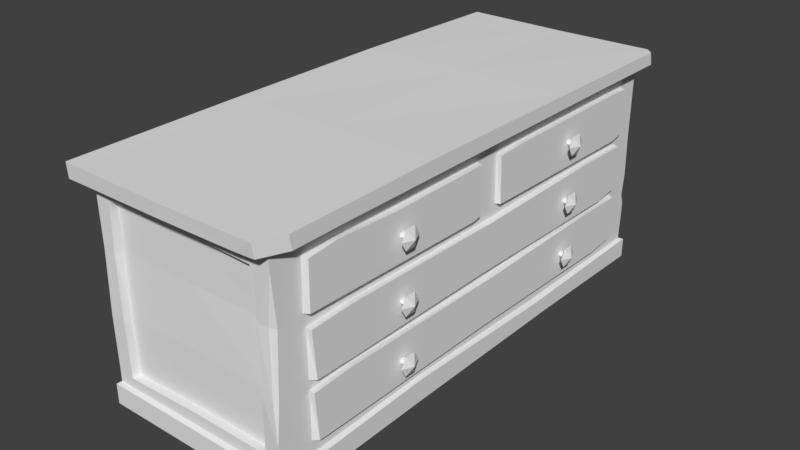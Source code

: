 # Source: cabinet_1.blend  (saved by Blender 2.78.0; exported with 4.5.12 LTS)
import bpy
from mathutils import Matrix  # noqa: F401  (used for matrix-valued properties, if any)

bpy.ops.wm.read_factory_settings(use_empty=True)
scene = bpy.context.scene
scene.name = 'Scene'

# ---- collections
col_collection_1 = bpy.data.collections.new('Collection 1'); scene.collection.children.link(col_collection_1)

# ---- world
world_world = bpy.data.worlds.new('World'); scene.world = world_world
world_world.color = (0.05088, 0.05088, 0.05088)
world_world.use_sun_shadow = False
world_world.sun_shadow_jitter_overblur = 0.0
world_world.cycles.sampling_method = 'MANUAL'

# ---- meshes
me_cube_002 = bpy.data.meshes.new('Cube.002')
me_cube_002.from_pydata([(0.5129, -1.185, 0.898), (0.5129, -1.185, 1.156), (0.5129, -0.04312, 1.121), (0.5129, -0.05693, 1.156), (0.547, -1.176, 0.904), (0.547, -1.174, 1.149), (0.547, -0.05079, 1.119), (0.547, -0.05693, 1.156), (0.5129, 0.08795, 0.898), (0.5129, 0.0891, 1.147), (0.5129, 1.216, 0.898), (0.5129, 1.216, 1.156), (0.547, 0.09945, 0.9001), (0.547, 0.0891, 1.147), (0.547, 1.207, 0.9052), (0.547, 1.208, 1.152), (0.5129, -0.113, 0.8891), (0.5129, -1.01, 1.166), (0.547, -0.113, 0.8891), (0.547, -1.01, 1.166), (0.5129, -0.6778, 1.155), (0.547, -0.06157, 0.8978), (0.5129, -0.05486, 0.8917), (0.547, -0.6691, 1.15), (0.5129, 0.1862, 0.8918), (0.5129, 0.2368, 1.156), (0.547, 0.1873, 0.899), (0.547, 0.2368, 1.156), (0.5129, 1.057, 1.159), (0.547, 1.131, 0.8868), (0.5129, 1.131, 0.8854), (0.547, 1.057, 1.159), (0.5129, -1.175, 0.5794), (0.5129, -1.172, 0.8287), (0.5129, 1.2, 0.5794), (0.5129, 1.2, 0.837), (0.547, -1.151, 0.5815), (0.547, -1.172, 0.8287), (0.547, 1.181, 0.5867), (0.547, 1.183, 0.8339), (0.5129, -0.9681, 0.5732), (0.5129, -0.9411, 0.84), (0.547, -0.9657, 0.5805), (0.547, -0.9411, 0.84), (0.5129, 0.8651, 0.8401), (0.547, 1.02, 0.5682), (0.5129, 1.019, 0.5668), (0.547, 0.8651, 0.8401), (0.5129, 0.02565, 0.57), (0.547, 0.0432, 0.8281), (0.5129, 0.02332, 0.8386), (0.547, 0.0005743, 0.5833), (0.5129, -1.175, 0.2781), (0.5129, -1.172, 0.5274), (0.5129, 1.2, 0.2781), (0.5129, 1.2, 0.5357), (0.547, -1.151, 0.2802), (0.547, -1.172, 0.5274), (0.547, 1.181, 0.2854), (0.547, 1.183, 0.5326), (0.5129, -0.9681, 0.2719), (0.5129, -0.9411, 0.5387), (0.547, -0.9657, 0.2791), (0.547, -0.9411, 0.5387), (0.5129, 0.8651, 0.5388), (0.547, 1.02, 0.2669), (0.5129, 1.019, 0.2655), (0.547, 0.8651, 0.5388), (0.5129, 0.02565, 0.2687), (0.547, 0.0432, 0.5268), (0.5129, 0.02332, 0.5372), (0.547, 0.0005743, 0.282), (0.5889, -0.5562, 0.7041), (0.5889, -0.5859, 0.7554), (0.5889, -0.6451, 0.7554), (0.5889, -0.6747, 0.7041), (0.5889, -0.6451, 0.6528), (0.5889, -0.5859, 0.6528), (0.5889, -0.6007, 0.7041), (0.5889, -0.6081, 0.7169), (0.5889, -0.6229, 0.7169), (0.5889, -0.6302, 0.7041), (0.5889, -0.6229, 0.6913), (0.5889, -0.6081, 0.6913), (0.541, -0.5964, 0.7041), (0.541, -0.606, 0.7206), (0.541, -0.625, 0.7206), (0.541, -0.6345, 0.7041), (0.541, -0.625, 0.6876), (0.541, -0.606, 0.6876), (0.6162, -0.6155, 0.7041), (0.5889, -0.6451, 0.9729), (0.5889, -0.6747, 1.024), (0.5889, -0.6451, 1.076), (0.5889, -0.5859, 1.076), (0.5889, -0.5562, 1.024), (0.5889, -0.5859, 0.9729), (0.5889, -0.6007, 1.024), (0.5889, -0.6081, 1.037), (0.5889, -0.6229, 1.037), (0.5889, -0.6302, 1.024), (0.5889, -0.6229, 1.011), (0.5889, -0.6081, 1.011), (0.541, -0.5964, 1.024), (0.541, -0.606, 1.041), (0.541, -0.625, 1.041), (0.541, -0.6345, 1.024), (0.541, -0.625, 1.008), (0.541, -0.606, 1.008), (0.6162, -0.6155, 1.024), (0.5889, -0.6451, 0.3446), (0.5889, -0.6747, 0.3959), (0.5889, -0.6451, 0.4472), (0.5889, -0.5859, 0.4472), (0.5889, -0.5562, 0.3959), (0.5889, -0.5859, 0.3446), (0.5889, -0.6007, 0.3959), (0.5889, -0.6081, 0.4087), (0.5889, -0.6229, 0.4087), (0.5889, -0.6302, 0.3959), (0.5889, -0.6229, 0.3832), (0.5889, -0.6081, 0.3832), (0.541, -0.5964, 0.3959), (0.541, -0.606, 0.4124), (0.541, -0.625, 0.4124), (0.541, -0.6345, 0.3959), (0.541, -0.625, 0.3794), (0.541, -0.606, 0.3794), (0.6162, -0.6155, 0.3959), (0.5889, 0.7321, 0.7041), (0.5889, 0.7025, 0.7554), (0.5889, 0.6433, 0.7554), (0.5889, 0.6137, 0.7041), (0.5889, 0.6433, 0.6528), (0.5889, 0.7025, 0.6528), (0.5889, 0.6877, 0.7041), (0.5889, 0.6803, 0.7169), (0.5889, 0.6655, 0.7169), (0.5889, 0.6582, 0.7041), (0.5889, 0.6655, 0.6913), (0.5889, 0.6803, 0.6913), (0.541, 0.6919, 0.7041), (0.541, 0.6824, 0.7206), (0.541, 0.6634, 0.7206), (0.541, 0.6539, 0.7041), (0.541, 0.6634, 0.6876), (0.541, 0.6824, 0.6876), (0.6162, 0.6729, 0.7041), (0.5889, 0.6433, 0.9729), (0.5889, 0.6137, 1.024), (0.5889, 0.6433, 1.076), (0.5889, 0.7025, 1.076), (0.5889, 0.7321, 1.024), (0.5889, 0.7025, 0.9729), (0.5889, 0.6877, 1.024), (0.5889, 0.6803, 1.037), (0.5889, 0.6655, 1.037), (0.5889, 0.6582, 1.024), (0.5889, 0.6655, 1.011), (0.5889, 0.6803, 1.011), (0.541, 0.6919, 1.024), (0.541, 0.6824, 1.041), (0.541, 0.6634, 1.041), (0.541, 0.6539, 1.024), (0.541, 0.6634, 1.008), (0.541, 0.6824, 1.008), (0.6162, 0.6729, 1.024), (0.5889, 0.6433, 0.3446), (0.5889, 0.6137, 0.3959), (0.5889, 0.6433, 0.4472), (0.5889, 0.7025, 0.4472), (0.5889, 0.7321, 0.3959), (0.5889, 0.7025, 0.3446), (0.5889, 0.6877, 0.3959), (0.5889, 0.6803, 0.4087), (0.5889, 0.6655, 0.4087), (0.5889, 0.6582, 0.3959), (0.5889, 0.6655, 0.3832), (0.5889, 0.6803, 0.3832), (0.541, 0.6919, 0.3959), (0.541, 0.6824, 0.4124), (0.541, 0.6634, 0.4124), (0.541, 0.6539, 0.3959), (0.541, 0.6634, 0.3794), (0.541, 0.6824, 0.3794), (0.6162, 0.6729, 0.3959), (-0.5183, -1.351, 0.2057), (-0.5183, -1.351, 1.228), (-0.5183, 1.351, 0.2057), (-0.5183, 1.351, 1.228), (0.5183, -1.351, 0.2057), (0.5183, -1.351, 1.228), (0.5183, 1.351, 0.2057), (0.5183, 1.351, 1.228), (-0.5811, -1.43, 1.239), (-0.5811, 1.43, 1.239), (0.518, -1.36, 0.3462), (-0.5811, -1.435, 1.319), (-0.5811, 1.43, 1.308), (0.5175, -1.341, 0.5534), (-0.5183, -1.348, 0.8934), (-0.5183, 1.348, 0.8217), (0.5183, 1.348, 0.8217), (0.4833, -1.338, 0.8934), (-0.5183, 1.359, 0.3782), (0.5183, 1.359, 0.3782), (0.5183, -1.351, 0.2709), (-0.5183, -1.351, 0.2601), (-0.5183, 0.4505, 0.2057), (-0.5183, -0.4505, 0.2057), (-0.5183, -1.002, 1.244), (-0.5183, 0.8802, 1.228), (0.5183, -0.4604, 0.2235), (0.5183, 0.4505, 0.2057), (0.5183, 0.8802, 1.228), (0.5183, -1.002, 1.244), (-0.5811, -1.028, 1.244), (-0.5811, 0.9063, 1.228), (0.5811, 0.9099, 1.246), (0.5811, -1.028, 1.244), (-0.5811, -0.4765, 1.324), (-0.5811, 0.4765, 1.324), (0.5811, 0.554, 1.319), (0.5811, -0.4765, 1.324), (0.5183, 0.4495, 0.8456), (0.5183, -0.4495, 0.8695), (0.4315, 1.308, 0.8416), (0.4244, 1.31, 1.153), (-0.4449, 1.313, 0.5904), (-0.4362, 1.31, 1.143), (0.5183, 0.4521, 0.3332), (0.5183, -0.4552, 0.2882), (0.0, 1.351, 0.2057), (0.0, 1.351, 1.228), (0.0, -1.351, 0.2057), (0.0, -1.351, 1.228), (0.0, 1.439, 1.24), (0.0, -1.439, 1.245), (-0.01334, 1.431, 1.307), (0.0, -1.444, 1.317), (-0.4362, 1.319, 0.3782), (0.0, 1.359, 0.3782), (6.132e-18, -1.351, 0.2709), (0.0, 0.5153, 1.321), (0.0, -0.4765, 1.324), (-0.5314, 1.374, 0.08827), (-0.5314, -1.374, 0.08827), (0.4551, -1.283, 0.1674), (0.4551, -1.12, 0.1674), (0.2914, -1.283, 0.1674), (0.2914, -1.12, 0.1674), (0.4344, -1.262, -0.01309), (0.4344, -1.141, -0.01309), (0.3122, -1.262, -0.01309), (0.3122, -1.141, -0.01309), (-0.4621, 1.312, 0.1674), (-0.4621, 1.149, 0.1674), (-0.2984, 1.312, 0.1674), (-0.2984, 1.149, 0.1674), (-0.4413, -1.141, -0.01309), (-0.4413, -1.262, -0.01309), (0.4551, 1.149, 0.1674), (0.4551, 1.312, 0.1674), (0.2914, 1.149, 0.1674), (0.2914, 1.312, 0.1674), (0.4344, 1.169, -0.01309), (0.4344, 1.291, -0.01309), (0.3122, 1.169, -0.01309), (0.3122, 1.291, -0.01309), (-0.3192, -1.141, -0.01309), (-0.3192, -1.262, -0.01309), (-0.4621, -1.12, 0.1674), (-0.4621, -1.283, 0.1674), (-0.2984, -1.12, 0.1674), (-0.2984, -1.283, 0.1674), (0.5183, 1.354, 0.6087), (0.5183, 1.358, 0.4293), (0.5183, 1.34, 0.4844), (0.4955, 1.357, 0.4846), (-0.5183, -1.355, 0.5629), (-0.5183, 1.354, 0.5999), (0.4993, -1.356, 0.553), (-0.4362, 1.308, 0.8217), (0.4259, 1.319, 0.3782), (0.5183, 0.4508, 0.5894), (0.5183, -0.4523, 0.5789), (0.0, 1.319, 0.3782), (0.5811, -1.288, 1.241), (0.5233, -1.423, 1.241), (0.5497, -1.311, 1.234), (0.5233, -1.436, 1.315), (0.5811, -1.301, 1.315), (0.5414, 1.447, 1.244), (0.5811, 1.407, 1.244), (0.5596, 1.415, 1.239), (0.5811, 1.391, 1.313), (0.5414, 1.431, 1.313), (0.5176, -1.349, 1.165), (0.5145, -1.323, 0.8924), (-0.3192, 1.169, -0.01309), (-0.3192, 1.291, -0.01309), (-0.4413, 1.169, -0.01309), (-0.4413, 1.291, -0.01309), (-0.5314, -1.374, 0.1971), (-0.5314, 1.374, 0.1971), (0.5397, -1.374, 0.1891), (0.5397, 1.374, 0.1971), (-0.5314, 0.4581, 0.1971), (-0.5314, -0.4581, 0.1971), (0.5397, -0.4681, 0.215), (0.5397, 0.4561, 0.1871), (0.004142, 1.374, 0.1971), (0.004142, -1.374, 0.1971), (0.5397, -1.374, 0.08827), (0.5397, 1.374, 0.08827), (-0.5314, 0.5695, 0.1002), (-0.5314, -0.4542, 0.09821), (0.5397, -0.4542, 0.09821), (0.5397, 0.5695, 0.1002), (0.004142, 1.374, 0.08827), (0.004142, -1.374, 0.08827), (0.004142, 0.5695, 0.1002), (0.004142, -0.4542, 0.09821), (-0.4362, 1.351, 0.2057), (-0.4362, -1.351, 1.228), (-0.4891, -1.431, 1.24), (-0.4891, -1.436, 1.318), (-0.4495, -1.348, 0.8917), (-0.4329, -1.351, 0.2585), (-0.4362, 1.351, 1.228), (-0.4362, -1.351, 0.2057), (-0.4891, 1.431, 1.239), (-0.4912, 1.43, 1.308), (-0.4362, 1.348, 0.8217), (-0.4362, 1.359, 0.3782), (-0.4891, 0.4827, 1.324), (-0.4891, -0.4765, 1.324), (-0.4449, 1.354, 0.5904), (-0.4362, -1.355, 0.5638), (-0.4466, 1.374, 0.1971), (-0.4466, -1.374, 0.1971), (-0.4466, 1.374, 0.08827), (-0.4466, 0.5695, 0.1002), (-0.4466, -0.4542, 0.09821), (-0.4466, -1.374, 0.08827), (0.4259, -1.351, 0.2057), (0.4259, 1.359, 0.3782), (0.4259, 1.351, 0.2057), (0.4309, -1.351, 0.2676), (0.4387, -1.374, 0.1931), (0.4387, 1.374, 0.1971), (0.4387, -1.374, 0.08827), (0.4387, 1.374, 0.08827), (0.4387, 0.5695, 0.1002), (0.4387, -0.4542, 0.09821), (0.4298, -1.431, 1.243), (0.437, -1.356, 0.5604), (0.4227, -1.351, 1.228), (0.4229, -1.343, 0.8934), (0.4243, 1.351, 1.228), (0.4315, 1.348, 0.8416), (-0.5183, -1.351, 1.166), (-0.5183, 1.351, 1.153), (0.5183, 1.351, 1.153), (0.5183, 0.8008, 1.157), (0.5183, -0.8998, 1.175), (0.0, 1.31, 1.153), (0.4309, -1.309, 0.2676), (0.0, -1.351, 1.166), (0.0, 1.351, 1.153), (-0.4362, 1.351, 1.143), (-0.4362, -1.351, 1.156), (0.4112, -1.35, 1.151), (0.4244, 1.351, 1.153), (6.132e-18, -1.309, 0.2709), (0.0, -1.313, 0.5683), (0.0, -1.309, 1.166), (0.0, -1.306, 0.8934), (0.4254, -1.313, 0.5604), (0.4229, -1.3, 0.8934), (-0.4396, -1.306, 0.8917), (-0.4329, -1.309, 0.2585), (-0.4362, -1.313, 0.5638), (-0.4362, -1.309, 1.156), (0.4112, -1.307, 1.151), (-0.0006183, 1.312, 0.83)], [], [(10, 11, 15, 14), (2, 3, 7, 6), (18, 19, 5, 4), (4, 5, 1, 0), (16, 18, 4, 0), (19, 17, 1, 5), (26, 27, 13, 12), (12, 13, 9, 8), (24, 26, 12, 8), (27, 25, 9, 13), (23, 20, 17, 19), (22, 21, 18, 16), (21, 23, 19, 18), (6, 7, 23, 21), (2, 6, 21, 22), (7, 3, 20, 23), (31, 28, 25, 27), (30, 29, 26, 24), (29, 31, 27, 26), (14, 15, 31, 29), (10, 14, 29, 30), (15, 11, 28, 31), (34, 35, 39, 38), (42, 43, 37, 36), (36, 37, 33, 32), (40, 42, 36, 32), (43, 41, 33, 37), (49, 50, 41, 43), (48, 51, 42, 40), (51, 49, 43, 42), (38, 39, 47, 45), (34, 38, 45, 46), (39, 35, 44, 47), (45, 47, 49, 51), (46, 45, 51, 48), (47, 44, 50, 49), (54, 55, 59, 58), (62, 63, 57, 56), (56, 57, 53, 52), (60, 62, 56, 52), (63, 61, 53, 57), (69, 70, 61, 63), (68, 71, 62, 60), (71, 69, 63, 62), (58, 59, 67, 65), (54, 58, 65, 66), (59, 55, 64, 67), (65, 67, 69, 71), (66, 65, 71, 68), (67, 64, 70, 69), (77, 76, 82, 83), (75, 74, 80, 81), (73, 72, 78, 79), (72, 77, 83, 78), (76, 75, 81, 82), (74, 73, 79, 80), (79, 78, 84, 85), (78, 83, 89, 84), (82, 81, 87, 88), (80, 79, 85, 86), (83, 82, 88, 89), (81, 80, 86, 87), (76, 77, 90), (74, 75, 90), (72, 73, 90), (77, 72, 90), (75, 76, 90), (73, 74, 90), (96, 91, 101, 102), (92, 93, 99, 100), (94, 95, 97, 98), (95, 96, 102, 97), (91, 92, 100, 101), (93, 94, 98, 99), (98, 97, 103, 104), (97, 102, 108, 103), (101, 100, 106, 107), (99, 98, 104, 105), (102, 101, 107, 108), (100, 99, 105, 106), (91, 96, 109), (93, 92, 109), (95, 94, 109), (96, 95, 109), (92, 91, 109), (94, 93, 109), (115, 110, 120, 121), (111, 112, 118, 119), (113, 114, 116, 117), (114, 115, 121, 116), (110, 111, 119, 120), (112, 113, 117, 118), (117, 116, 122, 123), (116, 121, 127, 122), (120, 119, 125, 126), (118, 117, 123, 124), (121, 120, 126, 127), (119, 118, 124, 125), (110, 115, 128), (112, 111, 128), (114, 113, 128), (115, 114, 128), (111, 110, 128), (113, 112, 128), (134, 133, 139, 140), (132, 131, 137, 138), (130, 129, 135, 136), (129, 134, 140, 135), (133, 132, 138, 139), (131, 130, 136, 137), (136, 135, 141, 142), (135, 140, 146, 141), (139, 138, 144, 145), (137, 136, 142, 143), (140, 139, 145, 146), (138, 137, 143, 144), (133, 134, 147), (131, 132, 147), (129, 130, 147), (134, 129, 147), (132, 133, 147), (130, 131, 147), (153, 148, 158, 159), (149, 150, 156, 157), (151, 152, 154, 155), (152, 153, 159, 154), (148, 149, 157, 158), (150, 151, 155, 156), (155, 154, 160, 161), (154, 159, 165, 160), (158, 157, 163, 164), (156, 155, 161, 162), (159, 158, 164, 165), (157, 156, 162, 163), (148, 153, 166), (150, 149, 166), (152, 151, 166), (153, 152, 166), (149, 148, 166), (151, 150, 166), (172, 167, 177, 178), (168, 169, 175, 176), (170, 171, 173, 174), (171, 172, 178, 173), (167, 168, 176, 177), (169, 170, 174, 175), (174, 173, 179, 180), (173, 178, 184, 179), (177, 176, 182, 183), (175, 174, 180, 181), (178, 177, 183, 184), (176, 175, 181, 182), (167, 172, 185), (169, 168, 185), (171, 170, 185), (172, 171, 185), (168, 167, 185), (170, 169, 185), (378, 379, 377, 375), (369, 233, 359, 373), (225, 365, 215, 191, 297, 298), (371, 324, 187, 361), (323, 232, 311, 339), (210, 187, 194, 216), (331, 195, 198, 332), (223, 244, 239, 290, 291), (329, 189, 195, 331), (295, 296, 238, 243, 222), (336, 220, 197, 326), (214, 193, 294, 293, 218), (216, 194, 197, 220), (235, 357, 355, 237), (338, 327, 200, 279), (285, 225, 298, 199), (370, 369, 366, 229), (228, 333, 282), (334, 228, 240), (347, 346, 205, 192), (212, 231, 206, 190), (330, 328, 207, 186), (192, 205, 230, 213), (213, 230, 231, 212), (333, 370, 229), (346, 241, 286, 283), (283, 360, 346), (227, 360, 226), (205, 276, 277, 275, 202, 224, 284, 230), (284, 224, 225, 285), (195, 217, 221, 198), (217, 216, 220, 221), (191, 215, 219, 287, 289), (219, 218, 222, 223), (332, 198, 221, 335), (335, 221, 220, 336), (237, 355, 288, 290, 239), (215, 214, 218, 219), (189, 211, 217, 195), (211, 210, 216, 217), (192, 213, 310, 306), (186, 209, 308, 303), (363, 193, 214, 364), (364, 214, 215, 365), (228, 334, 337), (375, 377, 380, 382), (345, 234, 312, 349), (330, 186, 303, 340), (222, 243, 244, 223), (345, 348, 242, 234), (323, 334, 241, 232), (369, 373, 227, 366), (325, 237, 239, 326), (218, 293, 295, 222), (324, 235, 237, 325), (193, 359, 233, 236, 292, 294), (213, 212, 309, 310), (370, 329, 233, 369), (250, 249, 247, 248), (254, 252, 251, 253), (250, 248, 252, 254), (247, 249, 253, 251), (249, 250, 254, 253), (248, 247, 251, 252), (274, 272, 260, 270), (271, 273, 269, 259), (264, 263, 261, 262), (268, 266, 265, 267), (264, 262, 266, 268), (261, 263, 267, 265), (263, 264, 268, 267), (262, 261, 265, 266), (259, 269, 270, 260), (271, 272, 274, 273), (278, 277, 276), (277, 278, 275), (206, 196, 281, 356, 348), (360, 283, 226), (230, 284, 285, 231), (337, 333, 228), (241, 334, 240, 286), (374, 375, 382, 381), (231, 285, 199, 196, 206), (328, 338, 279, 207), (287, 288, 289), (290, 288, 287, 291), (287, 219, 223, 291), (292, 293, 294), (295, 293, 292, 296), (292, 236, 238, 296), (196, 199, 281), (203, 297, 191, 357, 372, 358), (199, 298, 203, 281), (281, 203, 358, 356), (298, 297, 203), (272, 271, 259, 260), (273, 274, 270, 269), (255, 256, 258, 257), (302, 300, 299, 301), (255, 257, 300, 302), (258, 256, 301, 299), (256, 255, 302, 301), (257, 258, 299, 300), (350, 306, 314, 352), (349, 312, 320, 351), (309, 305, 313, 317), (306, 310, 318, 314), (308, 307, 315, 316), (339, 311, 319, 341), (208, 188, 304, 307), (347, 192, 306, 350), (212, 190, 305, 309), (209, 208, 307, 308), (354, 317, 313, 351), (352, 314, 318, 353), (353, 318, 317, 354), (342, 321, 322, 343), (341, 319, 321, 342), (343, 322, 320, 344), (303, 308, 316, 246), (310, 309, 317, 318), (307, 304, 245, 315), (340, 303, 246, 344), (312, 340, 344, 320), (316, 343, 344, 246), (245, 341, 342, 315), (315, 342, 343, 316), (304, 339, 341, 245), (372, 368, 376, 384), (204, 280, 337, 334), (362, 189, 329, 370), (187, 324, 325, 194), (194, 325, 326, 197), (280, 201, 333, 337), (188, 204, 334, 323), (234, 330, 340, 312), (243, 335, 336, 244), (238, 332, 335, 243), (234, 242, 328, 330), (356, 358, 379, 378), (244, 336, 326, 239), (233, 329, 331, 236), (236, 331, 332, 238), (188, 323, 339, 304), (368, 235, 324, 371), (321, 353, 354, 322), (319, 352, 353, 321), (322, 354, 351, 320), (232, 347, 350, 311), (305, 349, 351, 313), (311, 350, 352, 319), (190, 206, 348, 345), (190, 345, 349, 305), (232, 241, 346, 347), (360, 373, 363, 202), (338, 328, 381, 382), (348, 356, 378, 367), (372, 357, 235, 368), (355, 357, 191, 289, 288), (373, 359, 193, 363), (346, 360, 202, 275, 278, 276, 205), (371, 327, 380, 383), (242, 348, 367, 374), (201, 362, 370, 333), (226, 283, 286), (367, 378, 375, 374), (229, 282, 333), (224, 364, 365, 225), (202, 363, 364, 224), (327, 371, 361, 200), (373, 360, 227), (379, 384, 376, 377), (211, 189, 362, 201, 280, 204, 188, 208, 209, 186, 207, 279, 200, 361, 187, 210), (377, 376, 383, 380), (327, 338, 382, 380), (358, 372, 384, 379), (368, 371, 383, 376), (328, 242, 374, 381), (286, 240, 228), (228, 282, 286), (286, 282, 385), (226, 366, 227), (366, 282, 229), (226, 385, 366), (385, 226, 286), (366, 385, 282)])
_uv = me_cube_002.uv_layers.new(name='UVMap')
_uv.uv.foreach_set('vector', [0.02006, 0.8958, 0.02006, 0.8958, 0.02006, 0.8958, 0.02006, 0.8958, 0.02006, 0.8958, 0.02006, 0.8958, 0.02006, 0.8958, 0.02006, 0.8958, 0.02006, 0.8958, 0.02006, 0.8958, 0.02006, 0.8958, 0.02006, 0.8958, 0.02006, 0.8958, 0.02006, 0.8958, 0.02006, 0.8958, 0.02006, 0.8958, 0.02006, 0.8958, 0.02006, 0.8958, 0.02006, 0.8958, 0.02006, 0.8958, 0.02006, 0.8958, 0.02006, 0.8958, 0.02006, 0.8958, 0.02006, 0.8958, 0.02006, 0.8958, 0.02006, 0.8958, 0.02006, 0.8958, 0.02006, 0.8958, 0.02006, 0.8958, 0.02006, 0.8958, 0.02006, 0.8958, 0.02006, 0.8958, 0.02006, 0.8958, 0.02006, 0.8958, 0.02006, 0.8958, 0.02006, 0.8958, 0.02006, 0.8958, 0.02006, 0.8958, 0.02006, 0.8958, 0.02006, 0.8958, 0.02006, 0.8958, 0.02006, 0.8958, 0.02006, 0.8958, 0.02006, 0.8958, 0.02006, 0.8958, 0.02006, 0.8958, 0.02006, 0.8958, 0.02006, 0.8958, 0.02006, 0.8958, 0.02006, 0.8958, 0.02006, 0.8958, 0.02006, 0.8958, 0.02006, 0.8958, 0.02006, 0.8958, 0.02006, 0.8958, 0.02006, 0.8958, 0.02006, 0.8958, 0.02006, 0.8958, 0.02006, 0.8958, 0.02006, 0.8958, 0.02006, 0.8958, 0.02006, 0.8958, 0.02006, 0.8958, 0.02006, 0.8958, 0.02006, 0.8958, 0.02006, 0.8958, 0.02006, 0.8958, 0.02006, 0.8958, 0.02006, 0.8958, 0.02006, 0.8958, 0.02006, 0.8958, 0.02006, 0.8958, 0.02006, 0.8958, 0.02006, 0.8958, 0.02006, 0.8958, 0.02006, 0.8958, 0.02006, 0.8958, 0.02006, 0.8958, 0.02006, 0.8958, 0.02006, 0.8958, 0.02006, 0.8958, 0.02006, 0.8958, 0.02006, 0.8958, 0.02006, 0.8958, 0.02006, 0.8958, 0.02006, 0.8958, 0.02006, 0.8958, 0.02006, 0.8958, 0.02006, 0.8958, 0.02006, 0.8958, 0.02006, 0.8958, 0.02006, 0.8958, 0.02006, 0.8958, 0.02006, 0.8958, 0.02006, 0.8958, 0.02006, 0.8958, 0.02006, 0.8958, 0.02006, 0.8958, 0.02006, 0.8958, 0.02006, 0.8958, 0.02006, 0.8958, 0.02006, 0.8958, 0.02006, 0.8958, 0.02006, 0.8958, 0.02006, 0.8958, 0.02006, 0.8958, 0.02006, 0.8958, 0.02006, 0.8958, 0.02006, 0.8958, 0.02006, 0.8958, 0.02006, 0.8958, 0.02006, 0.8958, 0.02006, 0.8958, 0.02006, 0.8958, 0.02006, 0.8958, 0.02006, 0.8958, 0.02006, 0.8958, 0.02006, 0.8958, 0.02006, 0.8958, 0.02006, 0.8958, 0.02006, 0.8958, 0.02006, 0.8958, 0.02006, 0.8958, 0.02006, 0.8958, 0.02006, 0.8958, 0.02006, 0.8958, 0.02006, 0.8958, 0.02006, 0.8958, 0.02006, 0.8958, 0.02006, 0.8958, 0.02006, 0.8958, 0.02006, 0.8958, 0.02006, 0.8958, 0.02006, 0.8958, 0.02006, 0.8958, 0.02006, 0.8958, 0.02006, 0.8958, 0.02006, 0.8958, 0.02006, 0.8958, 0.02006, 0.8958, 0.02006, 0.8958, 0.02006, 0.8958, 0.02006, 0.8958, 0.02006, 0.8958, 0.02006, 0.8958, 0.02006, 0.8958, 0.02006, 0.8958, 0.02006, 0.8958, 0.02006, 0.8958, 0.02006, 0.8958, 0.02006, 0.8958, 0.02006, 0.8958, 0.02006, 0.8958, 0.02006, 0.8958, 0.02006, 0.8958, 0.02006, 0.8958, 0.02006, 0.8958, 0.02006, 0.8958, 0.02006, 0.8958, 0.02006, 0.8958, 0.02006, 0.8958, 0.02006, 0.8958, 0.02006, 0.8958, 0.02006, 0.8958, 0.02006, 0.8958, 0.02006, 0.8958, 0.02006, 0.8958, 0.02006, 0.8958, 0.02006, 0.8958, 0.02006, 0.8958, 0.02006, 0.8958, 0.02006, 0.8958, 0.02006, 0.8958, 0.02006, 0.8958, 0.02006, 0.8958, 0.02006, 0.8958, 0.02006, 0.8958, 0.02006, 0.8958, 0.02006, 0.8958, 0.02006, 0.8958, 0.02006, 0.8958, 0.02006, 0.8958, 0.02006, 0.8958, 0.02006, 0.8958, 0.02006, 0.8958, 0.02006, 0.8958, 0.02006, 0.8958, 0.02006, 0.8958, 0.02006, 0.8958, 0.02006, 0.8958, 0.02006, 0.8958, 0.02006, 0.8958, 0.02006, 0.8958, 0.02006, 0.8958, 0.02006, 0.8958, 0.02006, 0.8958, 0.02006, 0.8958, 0.02006, 0.8958, 0.02006, 0.8958, 0.02006, 0.8958, 0.1271, 0.9782, 0.1271, 0.9782, 0.1271, 0.9782, 0.1271, 0.9782, 0.1271, 0.9782, 0.1271, 0.9782, 0.1271, 0.9782, 0.1271, 0.9782, 0.1271, 0.9782, 0.1271, 0.9782, 0.1271, 0.9782, 0.1271, 0.9782, 0.1271, 0.9782, 0.1271, 0.9782, 0.1271, 0.9782, 0.1271, 0.9782, 0.1271, 0.9782, 0.1271, 0.9782, 0.1271, 0.9782, 0.1271, 0.9782, 0.1271, 0.9782, 0.1271, 0.9782, 0.1271, 0.9782, 0.1271, 0.9782, 0.1271, 0.9782, 0.1271, 0.9782, 0.1271, 0.9782, 0.1271, 0.9782, 0.1271, 0.9782, 0.1271, 0.9782, 0.1271, 0.9782, 0.1271, 0.9782, 0.1271, 0.9782, 0.1271, 0.9782, 0.1271, 0.9782, 0.1271, 0.9782, 0.1271, 0.9782, 0.1271, 0.9782, 0.1271, 0.9782, 0.1271, 0.9782, 0.1271, 0.9782, 0.1271, 0.9782, 0.1271, 0.9782, 0.1271, 0.9782, 0.1271, 0.9782, 0.1271, 0.9782, 0.1271, 0.9782, 0.1271, 0.9782, 0.1271, 0.9782, 0.1271, 0.9782, 0.1271, 0.9782, 0.1271, 0.9782, 0.1271, 0.9782, 0.1271, 0.9782, 0.1271, 0.9782, 0.1271, 0.9782, 0.1271, 0.9782, 0.1271, 0.9782, 0.1271, 0.9782, 0.1271, 0.9782, 0.1271, 0.9782, 0.1271, 0.9782, 0.1271, 0.9782, 0.1271, 0.9782, 0.1271, 0.9782, 0.1271, 0.9782, 0.1271, 0.9782, 0.1271, 0.9782, 0.1271, 0.9782, 0.1271, 0.9782, 0.1271, 0.9782, 0.1271, 0.9782, 0.1271, 0.9782, 0.1271, 0.9782, 0.1271, 0.9782, 0.1271, 0.9782, 0.1271, 0.9782, 0.1271, 0.9782, 0.1271, 0.9782, 0.1271, 0.9782, 0.1271, 0.9782, 0.1271, 0.9782, 0.1271, 0.9782, 0.1271, 0.9782, 0.1271, 0.9782, 0.1271, 0.9782, 0.1271, 0.9782, 0.1271, 0.9782, 0.1271, 0.9782, 0.1271, 0.9782, 0.1271, 0.9782, 0.1271, 0.9782, 0.1271, 0.9782, 0.1271, 0.9782, 0.1271, 0.9782, 0.1271, 0.9782, 0.1271, 0.9782, 0.1271, 0.9782, 0.1271, 0.9782, 0.1271, 0.9782, 0.1271, 0.9782, 0.1271, 0.9782, 0.1271, 0.9782, 0.1271, 0.9782, 0.1271, 0.9782, 0.1271, 0.9782, 0.1271, 0.9782, 0.1271, 0.9782, 0.1271, 0.9782, 0.1271, 0.9782, 0.1271, 0.9782, 0.1271, 0.9782, 0.1271, 0.9782, 0.1271, 0.9782, 0.1271, 0.9782, 0.1271, 0.9782, 0.1271, 0.9782, 0.1271, 0.9782, 0.1271, 0.9782, 0.1271, 0.9782, 0.1271, 0.9782, 0.1271, 0.9782, 0.1271, 0.9782, 0.1271, 0.9782, 0.1271, 0.9782, 0.1271, 0.9782, 0.1271, 0.9782, 0.1271, 0.9782, 0.1271, 0.9782, 0.1271, 0.9782, 0.1271, 0.9782, 0.1271, 0.9782, 0.1271, 0.9782, 0.1271, 0.9782, 0.1271, 0.9782, 0.1271, 0.9782, 0.1271, 0.9782, 0.1271, 0.9782, 0.1271, 0.9782, 0.1271, 0.9782, 0.1271, 0.9782, 0.1271, 0.9782, 0.1271, 0.9782, 0.1271, 0.9782, 0.1271, 0.9782, 0.1271, 0.9782, 0.1271, 0.9782, 0.1271, 0.9782, 0.1271, 0.9782, 0.1271, 0.9782, 0.1271, 0.9782, 0.1271, 0.9782, 0.1271, 0.9782, 0.1271, 0.9782, 0.1271, 0.9782, 0.1271, 0.9782, 0.1271, 0.9782, 0.1271, 0.9782, 0.1271, 0.9782, 0.1271, 0.9782, 0.1271, 0.9782, 0.1271, 0.9782, 0.1271, 0.9782, 0.1271, 0.9782, 0.1271, 0.9782, 0.1271, 0.9782, 0.1271, 0.9782, 0.1271, 0.9782, 0.1271, 0.9782, 0.1271, 0.9782, 0.1271, 0.9782, 0.1271, 0.9782, 0.1271, 0.9782, 0.1271, 0.9782, 0.1271, 0.9782, 0.1271, 0.9782, 0.1271, 0.9782, 0.1271, 0.9782, 0.1271, 0.9782, 0.1271, 0.9782, 0.1271, 0.9782, 0.1271, 0.9782, 0.1271, 0.9782, 0.1271, 0.9782, 0.1271, 0.9782, 0.1271, 0.9782, 0.1271, 0.9782, 0.1271, 0.9782, 0.1271, 0.9782, 0.1271, 0.9782, 0.1271, 0.9782, 0.1271, 0.9782, 0.1271, 0.9782, 0.1271, 0.9782, 0.1271, 0.9782, 0.1271, 0.9782, 0.1271, 0.9782, 0.1271, 0.9782, 0.1271, 0.9782, 0.1271, 0.9782, 0.1271, 0.9782, 0.1271, 0.9782, 0.1271, 0.9782, 0.1271, 0.9782, 0.1271, 0.9782, 0.1271, 0.9782, 0.1271, 0.9782, 0.1271, 0.9782, 0.1271, 0.9782, 0.1271, 0.9782, 0.1271, 0.9782, 0.1271, 0.9782, 0.1271, 0.9782, 0.1271, 0.9782, 0.1271, 0.9782, 0.1271, 0.9782, 0.1271, 0.9782, 0.1271, 0.9782, 0.1271, 0.9782, 0.1271, 0.9782, 0.1271, 0.9782, 0.1271, 0.9782, 0.1271, 0.9782, 0.1271, 0.9782, 0.1271, 0.9782, 0.1271, 0.9782, 0.1271, 0.9782, 0.1271, 0.9782, 0.1271, 0.9782, 0.1271, 0.9782, 0.1271, 0.9782, 0.1271, 0.9782, 0.1271, 0.9782, 0.1271, 0.9782, 0.1271, 0.9782, 0.1271, 0.9782, 0.1271, 0.9782, 0.1271, 0.9782, 0.1271, 0.9782, 0.1271, 0.9782, 0.1271, 0.9782, 0.1271, 0.9782, 0.1271, 0.9782, 0.1271, 0.9782, 0.1271, 0.9782, 0.1271, 0.9782, 0.1271, 0.9782, 0.1271, 0.9782, 0.1271, 0.9782, 0.1271, 0.9782, 0.1271, 0.9782, 0.1271, 0.9782, 0.1271, 0.9782, 0.1271, 0.9782, 0.1271, 0.9782, 0.1271, 0.9782, 0.1271, 0.9782, 0.1271, 0.9782, 0.1271, 0.9782, 0.1271, 0.9782, 0.1271, 0.9782, 0.1271, 0.9782, 0.1271, 0.9782, 0.1271, 0.9782, 0.1271, 0.9782, 0.1271, 0.9782, 0.1271, 0.9782, 0.1271, 0.9782, 0.1271, 0.9782, 0.1271, 0.9782, 0.1271, 0.9782, 0.1271, 0.9782, 0.1271, 0.9782, 0.1271, 0.9782, 0.1271, 0.9782, 0.1271, 0.9782, 0.1271, 0.9782, 0.1271, 0.9782, 0.1271, 0.9782, 0.1271, 0.9782, 0.1271, 0.9782, 0.1271, 0.9782, 0.1271, 0.9782, 0.1271, 0.9782, 0.1271, 0.9782, 0.1271, 0.9782, 0.1271, 0.9782, 0.1271, 0.9782, 0.1271, 0.9782, 0.1271, 0.9782, 0.1271, 0.9782, 0.1271, 0.9782, 0.1271, 0.9782, 0.1271, 0.9782, 0.1271, 0.9782, 0.1271, 0.9782, 0.1271, 0.9782, 0.1271, 0.9782, 0.1271, 0.9782, 0.1271, 0.9782, 0.1271, 0.9782, 0.1271, 0.9782, 0.1271, 0.9782, 0.1271, 0.9782, 0.1271, 0.9782, 0.1271, 0.9782, 0.1271, 0.9782, 0.1271, 0.9782, 0.1271, 0.9782, 0.1271, 0.9782, 0.1271, 0.9782, 0.1271, 0.9782, 0.1271, 0.9782, 0.1271, 0.9782, 0.1271, 0.9782, 0.1271, 0.9782, 0.1271, 0.9782, 0.1271, 0.9782, 0.1271, 0.9782, 0.1271, 0.9782, 0.1271, 0.9782, 0.1271, 0.9782, 0.1271, 0.9782, 0.1271, 0.9782, 0.1271, 0.9782, 0.1271, 0.9782, 0.1271, 0.9782, 0.1271, 0.9782, 0.1271, 0.9782, 0.1271, 0.9782, 0.1271, 0.9782, 0.1271, 0.9782, 0.1271, 0.9782, 0.1271, 0.9782, 0.1271, 0.9782, 0.1271, 0.9782, 0.1271, 0.9782, 0.1271, 0.9782, 0.1271, 0.9782, 0.1271, 0.9782, 0.1271, 0.9782, 0.1271, 0.9782, 0.1271, 0.9782, 0.1271, 0.9782, 0.1271, 0.9782, 0.1271, 0.9782, 0.1271, 0.9782, 0.1271, 0.9782, 0.1271, 0.9782, 0.1271, 0.9782, 0.1271, 0.9782, 0.1271, 0.9782, 0.1271, 0.9782, 0.1271, 0.9782, 0.1271, 0.9782, 0.1271, 0.9782, 0.1271, 0.9782, 0.1271, 0.9782, 0.1271, 0.9782, 0.1271, 0.9782, 0.1271, 0.9782, 0.1271, 0.9782, 0.1271, 0.9782, 0.1271, 0.9782, 0.1271, 0.9782, 0.1271, 0.9782, 0.1271, 0.9782, 0.1271, 0.9782, 0.1271, 0.9782, 0.1271, 0.9782, 0.1271, 0.9782, 0.1271, 0.9782, 0.1271, 0.9782, 0.1271, 0.9782, 0.1271, 0.9782, 0.1271, 0.9782, 0.1271, 0.9782, 0.1271, 0.9782, 0.1271, 0.9782, 0.1271, 0.9782, 0.1271, 0.9782, 0.1271, 0.9782, 0.1271, 0.9782, 0.1271, 0.9782, 0.1271, 0.9782, 0.1271, 0.9782, 0.1271, 0.9782, 0.1271, 0.9782, 0.1271, 0.9782, 0.1271, 0.9782, 0.1271, 0.9782, 0.1271, 0.9782, 0.1271, 0.9782, 0.1271, 0.9782, 0.1271, 0.9782, 0.1271, 0.9782, 0.02006, 0.8958, 0.02006, 0.8958, 0.02006, 0.8958, 0.02006, 0.8958, 0.02006, 0.8958, 0.02006, 0.8958, 0.02006, 0.8958, 0.02006, 0.8958, 0.02006, 0.8958, 0.02006, 0.8958, 0.02006, 0.8958, 0.02006, 0.8958, 0.02006, 0.8958, 0.02006, 0.8958, 0.02006, 0.8958, 0.02006, 0.8958, 0.02006, 0.8958, 0.02006, 0.8958, 0.02006, 0.8958, 0.02006, 0.8958, 0.02006, 0.8958, 0.02006, 0.8958, 0.02006, 0.8958, 0.02006, 0.8958, 0.02006, 0.8958, 0.02006, 0.8958, 0.02006, 0.8958, 0.02006, 0.8958, 0.02006, 0.8958, 0.02006, 0.8958, 0.02006, 0.8958, 0.02006, 0.8958, 0.02006, 0.8958, 0.02006, 0.8958, 0.02006, 0.8958, 0.02006, 0.8958, 0.02006, 0.8958, 0.02006, 0.8958, 0.02006, 0.8958, 0.02006, 0.8958, 0.02006, 0.8958, 0.02006, 0.8958, 0.02006, 0.8958, 0.02006, 0.8958, 0.02006, 0.8958, 0.02006, 0.8958, 0.02006, 0.8958, 0.02006, 0.8958, 0.02006, 0.8958, 0.02006, 0.8958, 0.02006, 0.8958, 0.02006, 0.8958, 0.02006, 0.8958, 0.02006, 0.8958, 0.02006, 0.8958, 0.02006, 0.8958, 0.02006, 0.8958, 0.02006, 0.8958, 0.02006, 0.8958, 0.02006, 0.8958, 0.02006, 0.8958, 0.02006, 0.8958, 0.02006, 0.8958, 0.02006, 0.8958, 0.02006, 0.8958, 0.02006, 0.8958, 0.02006, 0.8958, 0.02006, 0.8958, 0.02006, 0.8958, 0.02006, 0.8958, 0.02006, 0.8958, 0.02006, 0.8958, 0.02006, 0.8958, 0.02006, 0.8958, 0.02006, 0.8958, 0.02006, 0.8958, 0.02006, 0.8958, 0.02006, 0.8958, 0.02006, 0.8958, 0.02006, 0.8958, 0.02006, 0.8958, 0.02006, 0.8958, 0.02006, 0.8958, 0.02006, 0.8958, 0.02006, 0.8958, 0.02006, 0.8958, 0.02006, 0.8958, 0.02006, 0.8958, 0.02006, 0.8958, 0.02006, 0.8958, 0.02006, 0.8958, 0.02006, 0.8958, 0.02006, 0.8958, 0.02006, 0.8958, 0.02006, 0.8958, 0.02006, 0.8958, 0.02006, 0.8958, 0.02006, 0.8958, 0.02006, 0.8958, 0.02006, 0.8958, 0.02006, 0.8958, 0.02006, 0.8958, 0.02006, 0.8958, 0.02006, 0.8958, 0.02006, 0.8958, 0.02006, 0.8958, 0.02006, 0.8958, 0.02006, 0.8958, 0.02006, 0.8958, 0.02006, 0.8958, 0.02006, 0.8958, 0.02006, 0.8958, 0.02006, 0.8958, 0.02006, 0.8958, 0.02006, 0.8958, 0.02006, 0.8958, 0.02006, 0.8958, 0.02006, 0.8958, 0.02006, 0.8958, 0.02006, 0.8958, 0.02006, 0.8958, 0.02006, 0.8958, 0.02006, 0.8958, 0.02006, 0.8958, 0.02006, 0.8958, 0.02006, 0.8958, 0.02006, 0.8958, 0.02006, 0.8958, 0.02006, 0.8958, 0.02006, 0.8958, 0.02006, 0.8958, 0.02006, 0.8958, 0.02006, 0.8958, 0.02006, 0.8958, 0.02006, 0.8958, 0.02006, 0.8958, 0.02006, 0.8958, 0.02006, 0.8958, 0.02006, 0.8958, 0.02006, 0.8958, 0.02006, 0.8958, 0.02006, 0.8958, 0.02006, 0.8958, 0.02006, 0.8958, 0.02006, 0.8958, 0.02006, 0.8958, 0.02006, 0.8958, 0.02006, 0.8958, 0.02006, 0.8958, 0.02006, 0.8958, 0.02006, 0.8958, 0.02006, 0.8958, 0.02006, 0.8958, 0.02006, 0.8958, 0.02006, 0.8958, 0.02006, 0.8958, 0.02006, 0.8958, 0.02006, 0.8958, 0.02006, 0.8958, 0.02006, 0.8958, 0.02006, 0.8958, 0.02006, 0.8958, 0.02006, 0.8958, 0.02006, 0.8958, 0.02006, 0.8958, 0.02006, 0.8958, 0.02006, 0.8958, 0.02006, 0.8958, 0.02006, 0.8958, 0.02006, 0.8958, 0.02006, 0.8958, 0.02006, 0.8958, 0.02006, 0.8958, 0.02006, 0.8958, 0.02006, 0.8958, 0.02006, 0.8958, 0.02006, 0.8958, 0.02006, 0.8958, 0.02006, 0.8958, 0.02006, 0.8958, 0.02006, 0.8958, 0.02006, 0.8958, 0.02006, 0.8958, 0.02006, 0.8958, 0.02006, 0.8958, 0.02006, 0.8958, 0.02006, 0.8958, 0.02006, 0.8958, 0.02006, 0.8958, 0.02006, 0.8958, 0.02006, 0.8958, 0.02006, 0.8958, 0.02006, 0.8958, 0.02006, 0.8958, 0.02006, 0.8958, 0.02006, 0.8958, 0.02006, 0.8958, 0.02006, 0.8958, 0.02006, 0.8958, 0.02006, 0.8958, 0.02006, 0.8958, 0.02006, 0.8958, 0.02006, 0.8958, 0.02006, 0.8958, 0.02006, 0.8958, 0.02006, 0.8958, 0.02006, 0.8958, 0.02006, 0.8958, 0.02006, 0.8958, 0.02006, 0.8958, 0.02006, 0.8958, 0.02006, 0.8958, 0.02006, 0.8958, 0.02006, 0.8958, 0.02006, 0.8958, 0.02006, 0.8958, 0.02006, 0.8958, 0.02006, 0.8958, 0.02006, 0.8958, 0.02006, 0.8958, 0.02006, 0.8958, 0.02006, 0.8958, 0.02006, 0.8958, 0.02006, 0.8958, 0.02006, 0.8958, 0.02006, 0.8958, 0.02006, 0.8958, 0.02006, 0.8958, 0.02006, 0.8958, 0.02006, 0.8958, 0.02006, 0.8958, 0.02006, 0.8958, 0.02006, 0.8958, 0.02006, 0.8958, 0.02006, 0.8958, 0.02006, 0.8958, 0.02006, 0.8958, 0.02006, 0.8958, 0.02006, 0.8958, 0.02006, 0.8958, 0.02006, 0.8958, 0.02006, 0.8958, 0.02006, 0.8958, 0.02006, 0.8958, 0.02006, 0.8958, 0.02006, 0.8958, 0.02006, 0.8958, 0.02006, 0.8958, 0.02006, 0.8958, 0.02006, 0.8958, 0.02006, 0.8958, 0.02006, 0.8958, 0.02006, 0.8958, 0.02006, 0.8958, 0.02006, 0.8958, 0.02006, 0.8958, 0.02006, 0.8958, 0.02006, 0.8958, 0.02006, 0.8958, 0.02006, 0.8958, 0.02006, 0.8958, 0.02006, 0.8958, 0.02006, 0.8958, 0.02006, 0.8958, 0.02006, 0.8958, 0.02006, 0.8958, 0.02006, 0.8958, 0.02006, 0.8958, 0.02006, 0.8958, 0.02006, 0.8958, 0.02006, 0.8958, 0.02006, 0.8958, 0.02006, 0.8958, 0.02006, 0.8958, 0.02006, 0.8958, 0.02006, 0.8958, 0.02006, 0.8958, 0.02006, 0.8958, 0.02006, 0.8958, 0.02006, 0.8958, 0.02006, 0.8958, 0.02006, 0.8958, 0.02006, 0.8958, 0.02006, 0.8958, 0.02006, 0.8958, 0.02006, 0.8958, 0.02006, 0.8958, 0.02006, 0.8958, 0.02006, 0.8958, 0.02006, 0.8958, 0.02006, 0.8958, 0.02006, 0.8958, 0.02006, 0.8958, 0.02006, 0.8958, 0.02006, 0.8958, 0.02006, 0.8958, 0.02006, 0.8958, 0.02006, 0.8958, 0.02006, 0.8958, 0.02006, 0.8958, 0.02006, 0.8958, 0.02006, 0.8958, 0.02006, 0.8958, 0.02006, 0.8958, 0.02006, 0.8958, 0.02006, 0.8958, 0.02006, 0.8958, 0.02006, 0.8958, 0.02006, 0.8958, 0.02006, 0.8958, 0.02006, 0.8958, 0.02006, 0.8958, 0.02006, 0.8958, 0.02006, 0.8958, 0.02006, 0.8958, 0.02006, 0.8958, 0.02006, 0.8958, 0.02006, 0.8958, 0.02006, 0.8958, 0.02006, 0.8958, 0.02006, 0.8958, 0.02006, 0.8958, 0.02006, 0.8958, 0.02006, 0.8958, 0.02006, 0.8958, 0.02006, 0.8958, 0.02006, 0.8958, 0.02006, 0.8958, 0.02006, 0.8958, 0.02006, 0.8958, 0.02006, 0.8958, 0.02006, 0.8958, 0.02006, 0.8958, 0.02006, 0.8958, 0.02006, 0.8958, 0.02006, 0.8958, 0.02006, 0.8958, 0.02006, 0.8958, 0.02006, 0.8958, 0.02006, 0.8958, 0.02006, 0.8958, 0.02006, 0.8958, 0.02006, 0.8958, 0.02006, 0.8958, 0.02006, 0.8958, 0.02006, 0.8958, 0.02006, 0.8958, 0.02006, 0.8958, 0.02006, 0.8958, 0.02006, 0.8958, 0.02006, 0.8958, 0.02006, 0.8958, 0.02006, 0.8958, 0.02006, 0.8958, 0.02006, 0.8958, 0.02006, 0.8958, 0.02006, 0.8958, 0.02006, 0.8958, 0.02006, 0.8958, 0.02006, 0.8958, 0.02006, 0.8958, 0.02006, 0.8958, 0.02006, 0.8958, 0.02006, 0.8958, 0.02006, 0.8958, 0.02006, 0.8958, 0.02006, 0.8958, 0.02006, 0.8958, 0.02006, 0.8958, 0.02006, 0.8958, 0.02006, 0.8958, 0.02006, 0.8958, 0.02006, 0.8958, 0.02006, 0.8958, 0.02006, 0.8958, 0.02006, 0.8958, 0.02006, 0.8958, 0.02006, 0.8958, 0.02006, 0.8958, 0.02006, 0.8958, 0.02006, 0.8958, 0.02006, 0.8958, 0.02006, 0.8958, 0.02006, 0.8958, 0.02006, 0.8958, 0.02006, 0.8958, 0.02006, 0.8958, 0.02006, 0.8958, 0.02006, 0.8958, 0.02006, 0.8958, 0.02006, 0.8958, 0.02006, 0.8958, 0.02006, 0.8958, 0.02006, 0.8958, 0.02006, 0.8958, 0.02006, 0.8958, 0.02006, 0.8958, 0.02006, 0.8958, 0.02006, 0.8958, 0.02006, 0.8958, 0.02006, 0.8958, 0.02006, 0.8958, 0.02006, 0.8958, 0.02006, 0.8958, 0.02006, 0.8958, 0.02006, 0.8958, 0.02006, 0.8958, 0.02006, 0.8958, 0.02006, 0.8958, 0.02006, 0.8958, 0.02006, 0.8958, 0.02006, 0.8958, 0.02006, 0.8958, 0.02006, 0.8958, 0.02006, 0.8958, 0.02006, 0.8958, 0.02006, 0.8958, 0.02006, 0.8958, 0.02006, 0.8958, 0.02006, 0.8958, 0.02006, 0.8958, 0.02006, 0.8958, 0.02006, 0.8958, 0.02006, 0.8958, 0.02006, 0.8958, 0.02006, 0.8958, 0.02006, 0.8958, 0.02006, 0.8958, 0.02006, 0.8958, 0.02006, 0.8958, 0.02006, 0.8958, 0.02006, 0.8958, 0.02006, 0.8958, 0.02006, 0.8958, 0.02006, 0.8958, 0.02006, 0.8958, 0.02006, 0.8958, 0.02006, 0.8958, 0.02006, 0.8958, 0.02006, 0.8958, 0.02006, 0.8958, 0.02006, 0.8958, 0.02006, 0.8958, 0.02006, 0.8958, 0.02006, 0.8958, 0.02006, 0.8958, 0.02006, 0.8958, 0.02006, 0.8958, 0.02006, 0.8958, 0.02006, 0.8958, 0.02006, 0.8958, 0.02006, 0.8958, 0.02006, 0.8958, 0.02006, 0.8958, 0.02006, 0.8958, 0.02006, 0.8958, 0.02006, 0.8958, 0.02006, 0.8958, 0.02006, 0.8958, 0.02006, 0.8958, 0.02006, 0.8958, 0.02006, 0.8958, 0.02006, 0.8958, 0.02006, 0.8958, 0.02006, 0.8958, 0.02006, 0.8958, 0.02006, 0.8958, 0.02006, 0.8958, 0.02006, 0.8958, 0.02006, 0.8958, 0.02006, 0.8958, 0.02006, 0.8958, 0.02006, 0.8958, 0.02006, 0.8958, 0.02006, 0.8958, 0.02006, 0.8958, 0.02006, 0.8958, 0.02006, 0.8958, 0.02006, 0.8958, 0.02006, 0.8958, 0.02006, 0.8958, 0.02006, 0.8958, 0.02006, 0.8958, 0.02006, 0.8958, 0.02006, 0.8958, 0.02006, 0.8958, 0.02006, 0.8958, 0.02006, 0.8958, 0.02006, 0.8958, 0.02006, 0.8958, 0.02006, 0.8958, 0.02006, 0.8958, 0.02006, 0.8958, 0.02006, 0.8958, 0.02006, 0.8958, 0.02006, 0.8958, 0.02006, 0.8958, 0.02006, 0.8958, 0.02006, 0.8958, 0.02006, 0.8958, 0.02006, 0.8958, 0.02006, 0.8958, 0.02006, 0.8958, 0.02006, 0.8958, 0.02006, 0.8958, 0.02006, 0.8958, 0.02006, 0.8958, 0.02006, 0.8958, 0.02006, 0.8958, 0.02006, 0.8958, 0.02006, 0.8958, 0.02006, 0.8958, 0.02006, 0.8958, 0.02006, 0.8958, 0.02006, 0.8958, 0.02006, 0.8958, 0.02006, 0.8958, 0.02006, 0.8958, 0.02006, 0.8958, 0.02006, 0.8958, 0.02006, 0.8958, 0.02006, 0.8958, 0.02006, 0.8958, 0.02006, 0.8958, 0.02006, 0.8958, 0.02006, 0.8958, 0.02006, 0.8958, 0.02006, 0.8958, 0.02006, 0.8958, 0.02006, 0.8958, 0.02006, 0.8958, 0.02006, 0.8958, 0.02006, 0.8958, 0.02006, 0.8958, 0.02006, 0.8958, 0.02006, 0.8958, 0.02006, 0.8958, 0.02006, 0.8958, 0.02006, 0.8958, 0.02006, 0.8958, 0.02006, 0.8958, 0.02006, 0.8958, 0.02006, 0.8958, 0.02006, 0.8958, 0.02006, 0.8958, 0.02006, 0.8958, 0.02006, 0.8958, 0.02006, 0.8958, 0.02006, 0.8958, 0.02006, 0.8958, 0.02006, 0.8958, 0.02006, 0.8958, 0.02006, 0.8958, 0.02006, 0.8958, 0.02006, 0.8958, 0.02006, 0.8958, 0.02006, 0.8958, 0.02006, 0.8958, 0.02006, 0.8958, 0.02006, 0.8958, 0.02006, 0.8958, 0.02006, 0.8958, 0.02006, 0.8958, 0.02006, 0.8958, 0.02006, 0.8958, 0.02006, 0.8958, 0.02006, 0.8958, 0.02006, 0.8958, 0.02006, 0.8958, 0.02006, 0.8958, 0.02006, 0.8958, 0.02006, 0.8958, 0.02006, 0.8958, 0.02006, 0.8958, 0.02006, 0.8958, 0.02006, 0.8958, 0.02006, 0.8958, 0.02006, 0.8958, 0.02006, 0.8958, 0.02006, 0.8958, 0.02006, 0.8958, 0.02006, 0.8958, 0.02006, 0.8958, 0.02006, 0.8958, 0.02006, 0.8958, 0.02006, 0.8958, 0.02006, 0.8958, 0.02006, 0.8958, 0.02006, 0.8958, 0.02006, 0.8958, 0.02006, 0.8958, 0.02006, 0.8958, 0.02006, 0.8958, 0.02006, 0.8958, 0.02006, 0.8958, 0.02006, 0.8958, 0.02006, 0.8958, 0.02006, 0.8958, 0.02006, 0.8958, 0.02006, 0.8958, 0.02006, 0.8958, 0.02006, 0.8958, 0.02006, 0.8958, 0.02006, 0.8958, 0.02006, 0.8958, 0.02006, 0.8958, 0.02006, 0.8958, 0.02006, 0.8958, 0.02006, 0.8958, 0.02006, 0.8958, 0.02006, 0.8958, 0.02006, 0.8958, 0.02006, 0.8958, 0.02006, 0.8958, 0.02006, 0.8958, 0.02006, 0.8958, 0.02006, 0.8958, 0.02006, 0.8958, 0.02006, 0.8958, 0.02006, 0.8958, 0.02006, 0.8958, 0.02006, 0.8958, 0.02006, 0.8958, 0.02006, 0.8958, 0.02006, 0.8958, 0.02006, 0.8958, 0.02006, 0.8958, 0.02006, 0.8958, 0.02006, 0.8958, 0.02006, 0.8958, 0.02006, 0.8958, 0.02006, 0.8958, 0.02006, 0.8958, 0.02006, 0.8958, 0.02006, 0.8958, 0.02006, 0.8958, 0.02006, 0.8958, 0.02006, 0.8958, 0.02006, 0.8958, 0.02006, 0.8958, 0.02006, 0.8958, 0.02006, 0.8958, 0.02006, 0.8958, 0.02006, 0.8958, 0.02006, 0.8958, 0.02006, 0.8958, 0.02006, 0.8958, 0.02006, 0.8958, 0.02006, 0.8958, 0.02006, 0.8958, 0.02006, 0.8958, 0.02006, 0.8958, 0.02006, 0.8958, 0.02006, 0.8958, 0.02006, 0.8958, 0.02006, 0.8958, 0.02006, 0.8958, 0.02006, 0.8958, 0.02006, 0.8958, 0.02006, 0.8958, 0.02006, 0.8958, 0.02006, 0.8958, 0.02006, 0.8958, 0.02006, 0.8958, 0.02006, 0.8958, 0.02006, 0.8958, 0.02006, 0.8958, 0.02006, 0.8958, 0.02006, 0.8958, 0.02006, 0.8958, 0.02006, 0.8958, 0.02006, 0.8958, 0.02006, 0.8958, 0.02006, 0.8958, 0.02006, 0.8958, 0.02006, 0.8958, 0.02006, 0.8958, 0.02006, 0.8958, 0.02006, 0.8958, 0.02006, 0.8958, 0.02006, 0.8958, 0.02006, 0.8958, 0.02006, 0.8958, 0.02006, 0.8958, 0.02006, 0.8958, 0.02006, 0.8958, 0.02006, 0.8958, 0.02006, 0.8958, 0.02006, 0.8958, 0.02006, 0.8958, 0.02006, 0.8958, 0.02006, 0.8958, 0.02006, 0.8958, 0.02006, 0.8958, 0.02006, 0.8958, 0.02006, 0.8958, 0.02006, 0.8958, 0.02006, 0.8958, 0.02006, 0.8958, 0.02006, 0.8958, 0.02006, 0.8958, 0.02006, 0.8958, 0.02006, 0.8958, 0.02006, 0.8958, 0.02006, 0.8958, 0.02006, 0.8958, 0.02006, 0.8958, 0.02006, 0.8958, 0.02006, 0.8958, 0.02006, 0.8958, 0.02006, 0.8958, 0.02006, 0.8958, 0.02006, 0.8958, 0.02006, 0.8958, 0.02006, 0.8958, 0.02006, 0.8958, 0.02006, 0.8958, 0.02006, 0.8958, 0.02006, 0.8958, 0.02006, 0.8958, 0.02006, 0.8958, 0.02006, 0.8958, 0.02006, 0.8958, 0.02006, 0.8958, 0.02006, 0.8958, 0.02006, 0.8958, 0.02006, 0.8958, 0.02006, 0.8958, 0.02006, 0.8958, 0.02006, 0.8958, 0.02006, 0.8958, 0.02006, 0.8958, 0.02006, 0.8958, 0.02006, 0.8958, 0.02006, 0.8958, 0.02006, 0.8958, 0.02006, 0.8958, 0.02006, 0.8958, 0.02006, 0.8958, 0.02006, 0.8958, 0.02006, 0.8958, 0.02006, 0.8958, 0.02006, 0.8958, 0.02006, 0.8958, 0.02006, 0.8958, 0.02006, 0.8958, 0.02006, 0.8958, 0.02006, 0.8958, 0.02006, 0.8958, 0.02006, 0.8958, 0.02006, 0.8958, 0.02006, 0.8958])
me_cube_002.use_remesh_preserve_volume = False
me_cube_002.use_remesh_preserve_attributes = False
me_cube_002.use_mirror_vertex_groups = False
me_cube_002.update()

# ---- objects
ob_cube_001 = bpy.data.objects.new('Cube.001', me_cube_002)

# ---- transforms, parenting, visibility, modifiers, constraints
ob_cube_001.location = (0.0, 0.0, 0.0)
ob_cube_001.lineart.crease_threshold = 0.0

# ---- collection membership
col_collection_1.objects.link(ob_cube_001)

# ---- scene / render settings (as saved in the file)
scene.frame_start = 1; scene.frame_end = 250; scene.frame_set(1)
scene.render.engine = 'BLENDER_EEVEE_NEXT'
scene.render.resolution_percentage = 50
scene.render.dither_intensity = 0.0
scene.cycles.use_denoising = False
scene.cycles.samples = 128
scene.cycles.sampling_pattern = 'TABULATED_SOBOL'
scene.cycles.light_sampling_threshold = 0.0
scene.cycles.use_adaptive_sampling = False
scene.cycles.use_light_tree = False
scene.cycles.blur_glossy = 0.0
scene.cycles.sample_clamp_indirect = 0.0
scene.view_settings.view_transform = 'Standard'
bpy.context.view_layer.update()

# ---- added for rendering (the .blend has no active camera and no usable light): camera, sun
cam_auto = bpy.data.cameras.new('AutoCamera')
cam_auto.lens = 50.0
cam_auto.sensor_width = 36.0
cam_auto.clip_end = 1000.0
ob_auto_camera = bpy.data.objects.new('AutoCamera', cam_auto)
scene.collection.objects.link(ob_auto_camera)
ob_auto_camera.location = (3.16602, -3.77663, 3.17418)
ob_auto_camera.rotation_euler = (1.09748, -7.21219e-08, 0.694738)
scene.camera = ob_auto_camera
light_auto_sun = bpy.data.lights.new('AutoSun', 'SUN')
light_auto_sun.energy = 3.0
light_auto_sun.angle = 0.0523599
ob_auto_sun = bpy.data.objects.new('AutoSun', light_auto_sun)
scene.collection.objects.link(ob_auto_sun)
ob_auto_sun.rotation_euler = (0.872665, 0.174533, 0.523599)
bpy.context.view_layer.update()
